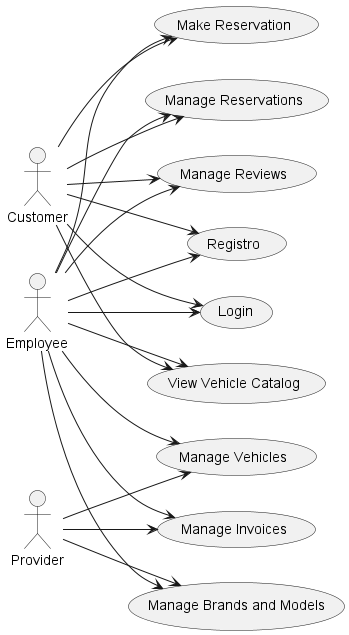

The diagram above was rendered by PlantUML. Its source (embedded in the PNG):
@startuml
left to right direction
actor Customer
actor Employee
actor Provider

usecase "Registro" as UC1
usecase "Login" as UC2
usecase "View Vehicle Catalog" as UC3
usecase "Make Reservation" as UC4
usecase "Manage Reservations" as UC5
usecase "Manage Vehicles" as UC6
usecase "Manage Invoices" as UC7
usecase "Manage Reviews" as UC8
usecase "Manage Brands and Models" as UC9

Customer --> (UC1)
Customer --> (UC2)
Customer --> (UC3)
Customer --> (UC4)
Customer --> (UC5)
Customer --> (UC8)
Employee --> (UC1)
Employee --> (UC2)
Employee --> (UC3)
Employee --> (UC4)
Employee --> (UC5)
Employee --> (UC6)
Employee --> (UC7)
Employee --> (UC8)
Employee --> (UC9)
Provider --> (UC6)
Provider --> (UC7)
Provider --> (UC9)

@enduml